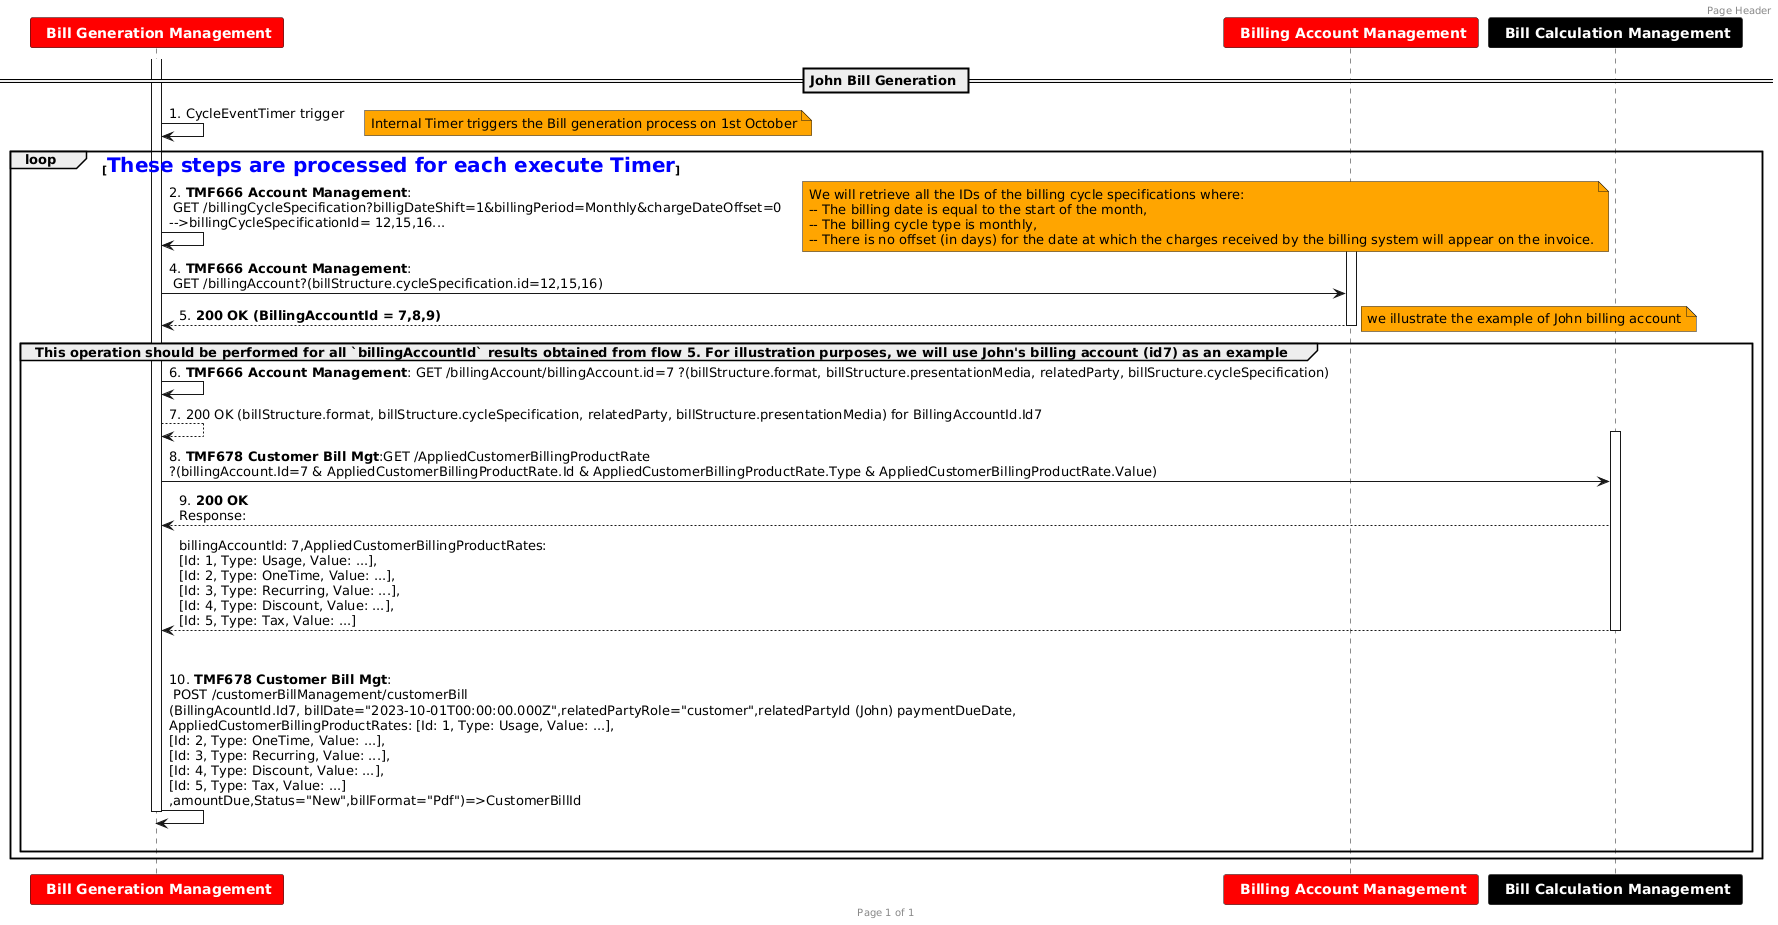

The diagram above was rendered by PlantUML. Its source (embedded in the PNG):
@startuml
header Page Header
footer Page %page% of %lastpage%
skinparam TitleFontSize 35
== John Bill Generation ==
participant " <font color=white><b> **Bill Generation Management** " as BG #red
participant " <font color=white><b> **Billing Account Management** " as BA #red
participant " <font color=white><b> **Bill Calculation Management** " as BC#black
activate BG
BG->BG:1. CycleEventTimer trigger
loop <font color=blue size=20>**These steps are processed for each execute Timer**</font>
Note right #FFA500
Internal Timer triggers the Bill generation process on 1st October
end note
BG->BG: 2. **TMF666 Account Management**:\n GET /billingCycleSpecification?billigDateShift=1&billingPeriod=Monthly&chargeDateOffset=0\n-->billingCycleSpecificationId= 12,15,16...
Note right #FFA500
We will retrieve all the IDs of the billing cycle specifications where:
-- The billing date is equal to the start of the month,
-- The billing cycle type is monthly,
-- There is no offset (in days) for the date at which the charges received by the billing system will appear on the invoice.
end note
activate BA
BG->BA: 4. **TMF666 Account Management**:\n GET /billingAccount?(billStructure.cycleSpecification.id=12,15,16)
BA-->BG: 5. **200 OK (BillingAccountId = 7,8,9)**
Note right #FFA500
we illustrate the example of John billing account
end note
deactivate BA
group This operation should be performed for all `billingAccountId` results obtained from flow 5. For illustration purposes, we will use John's billing account (id7) as an example
BG->BG: 6. **TMF666 Account Management**: GET /billingAccount/billingAccount.id=7 ?(billStructure.format, billStructure.presentationMedia, relatedParty, billSructure.cycleSpecification)
BG-->BG: 7. 200 OK (billStructure.format, billStructure.cycleSpecification, relatedParty, billStructure.presentationMedia) for BillingAccountId.Id7
deactivate BA
activate BC
BG -> BC: 8. **TMF678 Customer Bill Mgt**:GET /AppliedCustomerBillingProductRate\n?(billingAccount.Id=7 & AppliedCustomerBillingProductRate.Id & AppliedCustomerBillingProductRate.Type & AppliedCustomerBillingProductRate.Value)
BC --> BG: 9. **200 OK**\nResponse:
BC --> BG: billingAccountId: 7,AppliedCustomerBillingProductRates: \n[Id: 1, Type: Usage, Value: ...],\n[Id: 2, Type: OneTime, Value: ...],\n[Id: 3, Type: Recurring, Value: ...],\n[Id: 4, Type: Discount, Value: ...],\n[Id: 5, Type: Tax, Value: ...]
deactivate BC
|||
BG->BG : 10. **TMF678 Customer Bill Mgt**:\n POST /customerBillManagement/customerBill\n(BillingAcountId.Id7, billDate="2023-10-01T00:00:00.000Z",relatedPartyRole="customer",relatedPartyId (John) paymentDueDate,\nAppliedCustomerBillingProductRates: [Id: 1, Type: Usage, Value: ...],\n[Id: 2, Type: OneTime, Value: ...],\n[Id: 3, Type: Recurring, Value: ...],\n[Id: 4, Type: Discount, Value: ...],\n[Id: 5, Type: Tax, Value: ...]\n,amountDue,Status="New",billFormat="Pdf")=>CustomerBillId
|||
deactivate BG
end
end
@enduml